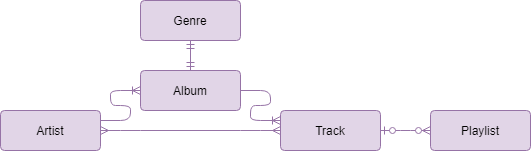

The diagram above was exported from draw.io. Its source (the exported page's mxGraphModel, read from the mxfile embedded in the PNG):
<mxGraphModel dx="1422" dy="772" grid="1" gridSize="10" guides="1" tooltips="1" connect="1" arrows="1" fold="1" page="1" pageScale="1" pageWidth="850" pageHeight="1100" math="0" shadow="0">
  <root>
    <mxCell id="0" />
    <mxCell id="1" parent="0" />
    <mxCell id="2" value="Track" style="rounded=1;arcSize=10;whiteSpace=wrap;html=1;align=center;fillColor=#e1d5e7;strokeColor=#9673a6;" vertex="1" parent="1">
      <mxGeometry x="490" y="570" width="100" height="40" as="geometry" />
    </mxCell>
    <mxCell id="3" value="Playlist" style="rounded=1;arcSize=10;whiteSpace=wrap;html=1;align=center;fillColor=#e1d5e7;strokeColor=#9673a6;" vertex="1" parent="1">
      <mxGeometry x="640" y="570" width="100" height="40" as="geometry" />
    </mxCell>
    <mxCell id="4" value="Genre" style="rounded=1;arcSize=10;whiteSpace=wrap;html=1;align=center;fillColor=#e1d5e7;strokeColor=#9673a6;" vertex="1" parent="1">
      <mxGeometry x="350" y="460" width="100" height="40" as="geometry" />
    </mxCell>
    <mxCell id="5" value="Album" style="rounded=1;arcSize=10;whiteSpace=wrap;html=1;align=center;fillColor=#e1d5e7;strokeColor=#9673a6;" vertex="1" parent="1">
      <mxGeometry x="350" y="530" width="100" height="40" as="geometry" />
    </mxCell>
    <mxCell id="6" value="Artist" style="rounded=1;arcSize=10;whiteSpace=wrap;html=1;align=center;fillColor=#e1d5e7;strokeColor=#9673a6;" vertex="1" parent="1">
      <mxGeometry x="210" y="570" width="100" height="40" as="geometry" />
    </mxCell>
    <mxCell id="7" value="" style="edgeStyle=entityRelationEdgeStyle;fontSize=12;html=1;endArrow=ERoneToMany;entryX=0;entryY=0.25;entryDx=0;entryDy=0;entryPerimeter=0;rounded=1;fillColor=#e1d5e7;strokeColor=#9673a6;" edge="1" source="5" target="2" parent="1">
      <mxGeometry width="100" height="100" relative="1" as="geometry">
        <mxPoint x="310" y="680" as="sourcePoint" />
        <mxPoint x="410" y="580" as="targetPoint" />
      </mxGeometry>
    </mxCell>
    <mxCell id="8" value="" style="edgeStyle=entityRelationEdgeStyle;fontSize=12;html=1;endArrow=ERoneToMany;exitX=1;exitY=0.25;exitDx=0;exitDy=0;rounded=1;fillColor=#e1d5e7;strokeColor=#9673a6;" edge="1" source="6" target="5" parent="1">
      <mxGeometry width="100" height="100" relative="1" as="geometry">
        <mxPoint x="310" y="680" as="sourcePoint" />
        <mxPoint x="410" y="580" as="targetPoint" />
      </mxGeometry>
    </mxCell>
    <mxCell id="9" value="" style="fontSize=12;html=1;endArrow=ERmandOne;startArrow=ERmandOne;entryX=0.5;entryY=1;entryDx=0;entryDy=0;exitX=0.5;exitY=0;exitDx=0;exitDy=0;rounded=0;fillColor=#e1d5e7;strokeColor=#9673a6;" edge="1" source="5" target="4" parent="1">
      <mxGeometry width="100" height="100" relative="1" as="geometry">
        <mxPoint x="310" y="680" as="sourcePoint" />
        <mxPoint x="410" y="580" as="targetPoint" />
      </mxGeometry>
    </mxCell>
    <mxCell id="10" value="" style="edgeStyle=entityRelationEdgeStyle;fontSize=12;html=1;endArrow=ERmany;startArrow=ERmany;entryX=0;entryY=0.5;entryDx=0;entryDy=0;exitX=1;exitY=0.5;exitDx=0;exitDy=0;fillColor=#e1d5e7;strokeColor=#9673a6;" edge="1" source="6" target="2" parent="1">
      <mxGeometry width="100" height="100" relative="1" as="geometry">
        <mxPoint x="310" y="620" as="sourcePoint" />
        <mxPoint x="410" y="520" as="targetPoint" />
      </mxGeometry>
    </mxCell>
    <mxCell id="11" value="" style="edgeStyle=entityRelationEdgeStyle;fontSize=12;html=1;endArrow=ERzeroToMany;startArrow=ERzeroToOne;entryX=0;entryY=0.5;entryDx=0;entryDy=0;rounded=1;fillColor=#e1d5e7;strokeColor=#9673a6;" edge="1" source="2" target="3" parent="1">
      <mxGeometry width="100" height="100" relative="1" as="geometry">
        <mxPoint x="410" y="520" as="sourcePoint" />
        <mxPoint x="630" y="590" as="targetPoint" />
      </mxGeometry>
    </mxCell>
  </root>
</mxGraphModel>